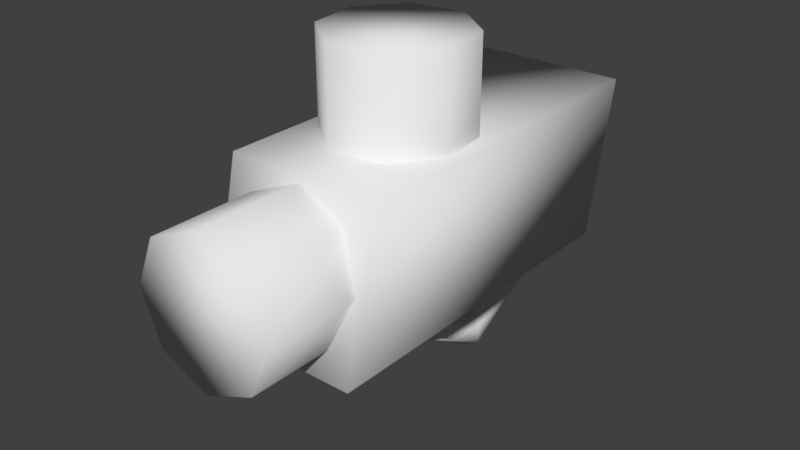 # Source: cookielauncher.blend  (saved by Blender 2.79.0; exported with 4.5.12 LTS)
import bpy
from mathutils import Matrix  # noqa: F401  (used for matrix-valued properties, if any)

bpy.ops.wm.read_factory_settings(use_empty=True)
scene = bpy.context.scene
scene.name = 'Scene'

# ---- collections
col_collection_1 = bpy.data.collections.new('Collection 1'); scene.collection.children.link(col_collection_1)

# ---- materials (node trees are filled in below, after node groups)
mat_glass = bpy.data.materials.new('glass')
mat_glass.alpha_threshold = 0.0
mat_glass.use_transparent_shadow = False
mat_glass.roughness = 0.5
mat_launcher = bpy.data.materials.new('launcher')
mat_launcher.alpha_threshold = 0.0
mat_launcher.use_transparent_shadow = False
mat_launcher.roughness = 0.5
mat_cookie = bpy.data.materials.new('cookie')
mat_cookie.alpha_threshold = 0.0
mat_cookie.use_transparent_shadow = False
mat_cookie.preview_render_type = 'SHADERBALL'
mat_cookie.roughness = 0.5

# ---- material node trees

# ---- world
world_world = bpy.data.worlds.new('World'); scene.world = world_world
world_world.color = (0.05088, 0.05088, 0.05088)
world_world.use_sun_shadow = False
world_world.sun_shadow_jitter_overblur = 0.0
world_world.cycles.sampling_method = 'MANUAL'

# ---- meshes
me_torus_001 = bpy.data.meshes.new('Torus.001')
me_torus_001.from_pydata([(1.25, 0.0, 0.0), (1.125, 0.0, 0.2165), (0.875, 0.0, 0.2165), (0.75, 0.0, 3.062e-17), (0.875, 0.0, -0.2165), (1.125, 0.0, -0.2165), (0.625, 1.083, 0.0), (0.5625, 0.9743, 0.2165), (0.4375, 0.7578, 0.2165), (0.375, 0.6495, 3.062e-17), (0.4375, 0.7578, -0.2165), (0.5625, 0.9743, -0.2165), (-0.625, 1.083, 0.0), (-0.5625, 0.9743, 0.2165), (-0.4375, 0.7578, 0.2165), (-0.375, 0.6495, 3.062e-17), (-0.4375, 0.7578, -0.2165), (-0.5625, 0.9743, -0.2165), (2.752, -6.274e-14, -6.574e-08), (2.512, -6.262e-14, 0.4154), (2.033, -5.007e-14, 0.4154), (1.793, -3.765e-14, -6.626e-08), (2.033, -3.777e-14, -0.4154), (2.512, -5.032e-14, -0.4154), (1.553, 2.077, -6.675e-08), (1.433, 1.869, 0.4154), (1.193, 1.454, 0.4154), (1.073, 1.246, -6.687e-08), (1.193, 1.454, -0.4154), (1.433, 1.869, -0.4154), (-0.8455, 2.077, -6.807e-08), (-0.7256, 1.869, 0.4154), (-0.4857, 1.454, 0.4154), (-0.3658, 1.246, -6.766e-08), (-0.4857, 1.454, -0.4154), (-0.7256, 1.869, -0.4154), (1.553, -2.077, -6.604e-08), (1.433, -1.869, 0.4154), (1.193, -1.454, 0.4154), (1.073, -1.246, -6.645e-08), (1.193, -1.454, -0.4154), (1.433, -1.869, -0.4154), (-0.3699, -2.077, 3.073e-07), (-0.4898, -1.869, 0.4154), (-0.7296, -1.454, 0.4154), (-0.8495, -1.246, 3.069e-07), (-0.7296, -1.454, -0.4154), (-0.4898, -1.869, -0.4154), (-3.994, -5.465, 0.09021), (-3.994, -8.549, 0.09021), (-3.472, -5.465, 1.351), (-3.472, -8.549, 1.351), (-2.211, -5.465, 1.874), (-2.211, -8.549, 1.874), (-0.9496, -5.465, 1.351), (-0.9496, -8.549, 1.351), (-0.4273, -5.465, 0.09021), (-0.4273, -8.549, 0.09021), (-0.9496, -5.465, -1.171), (-0.9496, -8.549, -1.171), (-2.211, -5.465, -1.693), (-2.211, -8.549, -1.693), (-3.472, -5.465, -1.171), (-3.472, -8.549, -1.171), (-6.45, -4.317, 0.9678), (-1.36, -4.317, 0.9678), (-6.45, -3.251, 1.786), (-1.36, -3.251, 1.786), (-6.45, -1.919, 1.61), (-1.36, -1.919, 1.61), (-6.45, -1.101, 0.5445), (-1.36, -1.101, 0.5445), (-6.45, -1.277, -0.7874), (-1.36, -1.277, -0.7874), (-6.45, -2.343, -1.605), (-1.36, -2.343, -1.605), (-6.45, -3.674, -1.43), (-1.36, -3.674, -1.43), (-6.45, -4.492, -0.3641), (-1.36, -4.492, -0.3641), (-0.292, -6.639, -1.828), (-4.129, -5.788, -1.828), (-0.292, 2.238, -1.828), (-4.129, 3.089, -1.828), (-0.292, -6.639, 2.009), (-4.129, -5.788, 2.009), (-0.292, 2.238, 2.009), (-4.129, 3.089, 2.009)], [], [(0, 6, 7, 1), (1, 7, 8, 2), (2, 8, 9, 3), (3, 9, 10, 4), (4, 10, 11, 5), (5, 11, 6, 0), (6, 12, 13, 7), (7, 13, 14, 8), (8, 14, 15, 9), (9, 15, 16, 10), (10, 16, 17, 11), (11, 17, 12, 6), (2, 3, 1), (1, 3, 4), (0, 1, 5), (5, 1, 4), (18, 24, 25, 19), (19, 25, 26, 20), (20, 26, 27, 21), (21, 27, 28, 22), (22, 28, 29, 23), (23, 29, 24, 18), (24, 30, 31, 25), (25, 31, 32, 26), (26, 32, 33, 27), (27, 33, 34, 28), (28, 34, 35, 29), (29, 35, 30, 24), (36, 18, 19, 37), (37, 19, 20, 38), (38, 20, 21, 39), (39, 21, 22, 40), (40, 22, 23, 41), (41, 23, 18, 36), (36, 37, 43, 42), (37, 38, 44, 43), (41, 36, 42, 47), (40, 41, 47, 46), (39, 40, 46, 45), (38, 39, 45, 44), (48, 49, 51, 50), (50, 51, 53, 52), (52, 53, 55, 54), (54, 55, 57, 56), (56, 57, 59, 58), (58, 59, 61, 60), (51, 49, 63, 61, 59, 57, 55, 53), (60, 61, 63, 62), (62, 63, 49, 48), (64, 65, 67, 66), (66, 67, 69, 68), (68, 69, 71, 70), (70, 71, 73, 72), (72, 73, 75, 74), (74, 75, 77, 76), (76, 77, 79, 78), (78, 79, 65, 64), (64, 66, 68, 70, 72, 74, 76, 78), (80, 81, 83, 82), (82, 83, 87, 86), (86, 87, 85, 84), (84, 85, 81, 80), (82, 86, 84, 80), (87, 83, 81, 85)])
me_torus_001.polygons.foreach_set('use_smooth', [True] * 64)
me_torus_001.polygons.foreach_set('material_index', [1, 1, 1, 1, 1, 1, 1, 1, 1, 1, 1, 1, 1, 1, 1, 1, 1, 1, 1, 1, 1, 1, 1, 1, 1, 1, 1, 1, 1, 1, 1, 1, 1, 1, 1, 1, 1, 1, 1, 1, 1, 1, 1, 1, 1, 1, 1, 1, 1, 0, 0, 0, 0, 0, 0, 0, 0, 0, 1, 1, 1, 1, 1, 1])
_uv = me_torus_001.uv_layers.new(name='UVMap')
_uv.uv.foreach_set('vector', [0.2441, 0.7237, 0.2441, 0.6587, 0.2566, 0.6652, 0.2566, 0.7237, 0.4351, 0.925, 0.4026, 0.8666, 0.4171, 0.8666, 0.4424, 0.912, 0.6634, 0.7645, 0.6634, 0.81, 0.6509, 0.8035, 0.6509, 0.7645, 0.6509, 0.7645, 0.6509, 0.8035, 0.6383, 0.81, 0.6383, 0.7645, 0.9283, 0.363, 0.903, 0.4085, 0.8885, 0.4085, 0.921, 0.35, 0.2315, 0.7237, 0.2315, 0.6652, 0.2441, 0.6587, 0.2441, 0.7237, 0.2441, 0.5838, 0.2441, 0.6587, 0.2315, 0.6547, 0.2315, 0.5873, 0.4026, 0.8666, 0.4351, 0.8081, 0.4424, 0.8211, 0.4171, 0.8666, 0.2566, 0.7237, 0.2566, 0.7762, 0.2441, 0.7723, 0.2441, 0.7273, 0.2441, 0.7273, 0.2441, 0.7723, 0.2315, 0.7762, 0.2315, 0.7237, 0.903, 0.4085, 0.9283, 0.4539, 0.921, 0.4669, 0.8885, 0.4085, 0.2566, 0.5873, 0.2566, 0.6547, 0.2441, 0.6587, 0.2441, 0.5838, 0.2315, 0.7837, 0.2441, 0.7762, 0.2315, 0.7987, 0.2315, 0.7987, 0.2441, 0.7762, 0.2566, 0.7837, 0.2441, 0.8062, 0.2315, 0.7987, 0.2566, 0.7987, 0.2566, 0.7987, 0.2315, 0.7987, 0.2566, 0.7837, 0.9125, 0.1246, 0.9125, 0.2493, 0.8885, 0.2368, 0.8885, 0.1246, 0.4442, 0.6959, 0.3818, 0.8081, 0.3679, 0.7832, 0.4165, 0.6959, 0.8571, 0.8443, 0.8571, 0.757, 0.8811, 0.7695, 0.8811, 0.8443, 0.8811, 0.8443, 0.8811, 0.7695, 0.9052, 0.757, 0.9052, 0.8443, 0.8262, 0.6448, 0.7777, 0.5576, 0.7915, 0.5327, 0.854, 0.6448, 0.9366, 0.1246, 0.9366, 0.2368, 0.9125, 0.2493, 0.9125, 0.1246, 0.6143, 0.7645, 0.6143, 0.9084, 0.5902, 0.9008, 0.5902, 0.7713, 0.3818, 0.8081, 0.2568, 0.8081, 0.2707, 0.7832, 0.3679, 0.7832, 0.9366, 0.2493, 0.9366, 0.35, 0.9125, 0.3426, 0.9125, 0.2562, 0.9125, 0.2562, 0.9125, 0.3426, 0.8885, 0.35, 0.8885, 0.2493, 0.7777, 0.5576, 0.6805, 0.5576, 0.6666, 0.5327, 0.7915, 0.5327, 0.6383, 0.7713, 0.6383, 0.9008, 0.6143, 0.9084, 0.6143, 0.7645, 0.9125, 0.0, 0.9125, 0.1246, 0.8885, 0.1246, 0.8885, 0.01246, 0.3818, 0.5838, 0.4442, 0.6959, 0.4165, 0.6959, 0.3679, 0.6087, 0.8571, 0.9315, 0.8571, 0.8443, 0.8811, 0.8443, 0.8811, 0.919, 0.8811, 0.919, 0.8811, 0.8443, 0.9052, 0.8443, 0.9052, 0.9315, 0.7777, 0.7321, 0.8262, 0.6448, 0.854, 0.6448, 0.7915, 0.757, 0.9366, 0.01246, 0.9366, 0.1246, 0.9125, 0.1246, 0.9125, 0.0, 0.2181, 0.8149, 0.2422, 0.8224, 0.2422, 0.9377, 0.2181, 0.9303, 0.3818, 0.5838, 0.3679, 0.6087, 0.2566, 0.6087, 0.2705, 0.5838, 0.1941, 0.8224, 0.2181, 0.8149, 0.2181, 0.9303, 0.1941, 0.9377, 0.7777, 0.7321, 0.7915, 0.757, 0.6802, 0.757, 0.6664, 0.7321, 0.17, 0.8226, 0.1941, 0.8149, 0.1941, 0.9303, 0.17, 0.9379, 0.146, 0.8149, 0.17, 0.8226, 0.17, 0.9379, 0.146, 0.9303, 0.927, 0.5327, 0.927, 0.7177, 0.854, 0.7177, 0.854, 0.5327, 0.4442, 0.9496, 0.4442, 0.7645, 0.5172, 0.7645, 0.5172, 0.9496, 0.5172, 0.9496, 0.5172, 0.7645, 0.5902, 0.7645, 0.5902, 0.9496, 3.45e-08, 1.0, 0.0, 0.8149, 0.073, 0.8149, 0.073, 1.0, 0.073, 1.0, 0.073, 0.8149, 0.146, 0.8149, 0.146, 1.0, 0.4026, 0.8081, 0.4026, 0.9931, 0.3296, 0.9931, 0.3296, 0.8081, 0.7222, 0.9548, 0.6664, 0.8968, 0.6664, 0.8149, 0.7222, 0.757, 0.8012, 0.757, 0.8571, 0.8149, 0.8571, 0.8969, 0.8012, 0.9548, 0.3296, 0.8081, 0.3296, 0.9931, 0.2566, 0.9931, 0.2566, 0.8081, 1.0, 0.5327, 1.0, 0.7177, 0.927, 0.7177, 0.927, 0.5327, 0.3694, 0.6108, 0.3694, 7.153e-08, 0.4776, 2.861e-08, 0.4776, 0.6108, 0.4776, 0.6108, 0.4776, 2.861e-08, 0.6306, 1.431e-08, 0.6306, 0.6108, 0.6306, 0.6108, 0.6306, 1.431e-08, 0.7388, 0.0, 0.7388, 0.6108, 0.3694, 1.144e-07, 0.3694, 0.6108, 0.2612, 0.6108, 0.2612, 1.144e-07, 0.2612, 1.144e-07, 0.2612, 0.6108, 0.1082, 0.6108, 0.1082, 1.144e-07, 0.1082, 1.144e-07, 0.1082, 0.6108, 0.0, 0.6108, 2.716e-08, 0.0, 1.0, 0.0, 1.0, 0.6108, 0.8918, 0.6108, 0.8918, 0.0, 0.8918, 0.0, 0.8918, 0.6108, 0.7388, 0.6108, 0.7388, 0.0, 0.1082, 0.6108, 0.2612, 0.6108, 0.3694, 0.7248, 0.3694, 0.886, 0.2612, 1.0, 0.1082, 1.0, 2.716e-08, 0.886, 0.0, 0.7248, 0.2221, 0.5838, 1.656e-07, 0.5327, 0.0, 0.0, 0.2221, 0.05108, 0.4442, 0.7645, 0.4442, 0.5327, 0.6664, 0.5327, 0.6664, 0.7645, 0.2221, 0.05108, 0.4442, 0.0, 0.4442, 0.5327, 0.2221, 0.5838, 0.2221, 0.5838, 0.2221, 0.8149, 4.14e-08, 0.8149, 0.0, 0.5838, 0.8885, 0.5327, 0.6664, 0.5327, 0.6664, 2.861e-08, 0.8885, 0.0, 0.4442, 8.584e-08, 0.6664, 0.0, 0.6664, 0.5327, 0.4442, 0.5327])
me_torus_001.materials.append(mat_glass)
me_torus_001.materials.append(mat_launcher)
me_torus_001.use_remesh_preserve_volume = False
me_torus_001.use_remesh_preserve_attributes = False
me_torus_001.use_mirror_vertex_groups = False
me_torus_001.update()
me_icosphere = bpy.data.meshes.new('Icosphere')
me_icosphere.from_pydata([(0.0, 0.0, -1.0), (0.7236, -0.5257, -0.4472), (-0.2764, -0.8506, -0.4472), (-0.8944, 0.0, -0.4472), (-0.2764, 0.8506, -0.4472), (0.7236, 0.5257, -0.4472), (0.2764, -0.8506, 0.4472), (-0.7236, -0.5257, 0.4472), (-0.7236, 0.5257, 0.4472), (0.2764, 0.8506, 0.4472), (0.8944, 0.0, 0.4472), (0.0, 0.0, 1.0), (-0.1625, -0.5, -0.8507), (0.4253, -0.309, -0.8507), (0.2629, -0.809, -0.5257), (0.8506, 0.0, -0.5257), (0.4253, 0.309, -0.8507), (-0.5257, 0.0, -0.8507), (-0.6882, -0.5, -0.5257), (-0.1625, 0.5, -0.8507), (-0.6882, 0.5, -0.5257), (0.2629, 0.809, -0.5257), (0.9511, -0.309, 0.0), (0.9511, 0.309, 0.0), (0.0, -1.0, 0.0), (0.5878, -0.809, 0.0), (-0.9511, -0.309, 0.0), (-0.5878, -0.809, 0.0), (-0.5878, 0.809, 0.0), (-0.9511, 0.309, 0.0), (0.5878, 0.809, 0.0), (0.0, 1.0, 0.0), (0.6882, -0.5, 0.5257), (-0.2629, -0.809, 0.5257), (-0.8506, 0.0, 0.5257), (-0.2629, 0.809, 0.5257), (0.6882, 0.5, 0.5257), (0.1625, -0.5, 0.8507), (0.5257, 0.0, 0.8507), (-0.4253, -0.309, 0.8507), (-0.4253, 0.309, 0.8507), (0.1625, 0.5, 0.8507)], [], [(0, 13, 12), (1, 13, 15), (0, 12, 17), (0, 17, 19), (0, 19, 16), (1, 15, 22), (2, 14, 24), (3, 18, 26), (4, 20, 28), (5, 21, 30), (1, 22, 25), (2, 24, 27), (3, 26, 29), (4, 28, 31), (5, 30, 23), (6, 32, 37), (7, 33, 39), (8, 34, 40), (9, 35, 41), (10, 36, 38), (38, 41, 11), (38, 36, 41), (36, 9, 41), (41, 40, 11), (41, 35, 40), (35, 8, 40), (40, 39, 11), (40, 34, 39), (34, 7, 39), (39, 37, 11), (39, 33, 37), (33, 6, 37), (37, 38, 11), (37, 32, 38), (32, 10, 38), (23, 36, 10), (23, 30, 36), (30, 9, 36), (31, 35, 9), (31, 28, 35), (28, 8, 35), (29, 34, 8), (29, 26, 34), (26, 7, 34), (27, 33, 7), (27, 24, 33), (24, 6, 33), (25, 32, 6), (25, 22, 32), (22, 10, 32), (30, 31, 9), (30, 21, 31), (21, 4, 31), (28, 29, 8), (28, 20, 29), (20, 3, 29), (26, 27, 7), (26, 18, 27), (18, 2, 27), (24, 25, 6), (24, 14, 25), (14, 1, 25), (22, 23, 10), (22, 15, 23), (15, 5, 23), (16, 21, 5), (16, 19, 21), (19, 4, 21), (19, 20, 4), (19, 17, 20), (17, 3, 20), (17, 18, 3), (17, 12, 18), (12, 2, 18), (15, 16, 5), (15, 13, 16), (13, 0, 16), (12, 14, 2), (12, 13, 14), (13, 1, 14)])
me_icosphere.polygons.foreach_set('use_smooth', [True] * 80)
_uv = me_icosphere.uv_layers.new(name='UVMap')
_uv.uv.foreach_set('vector', [0.4977, 0.4987, 0.7061, 0.3478, 0.418, 0.2545, 0.8523, 0.2419, 0.7061, 0.3478, 0.9146, 0.4987, 0.4977, 0.4987, 0.418, 0.2545, 0.24, 0.4987, 0.4977, 0.4987, 0.24, 0.4987, 0.418, 0.7428, 0.4977, 0.4987, 0.418, 0.7428, 0.7061, 0.6496, 0.8523, 0.2419, 0.9146, 0.4987, 0.9638, 0.3478, 0.3622, 0.08328, 0.6265, 0.1036, 0.4977, 0.01035, 0.05925, 0.4987, 0.1603, 0.2545, 0.03149, 0.3478, 0.3622, 0.914, 0.1603, 0.7428, 0.2096, 0.8937, 0.8523, 0.7554, 0.6265, 0.8937, 0.7858, 0.8937, 0.8523, 0.2419, 0.9638, 0.3478, 0.7858, 0.1036, 0.3622, 0.08328, 0.4977, 0.01035, 0.2096, 0.1036, 0.05925, 0.4987, 0.03149, 0.3478, 0.03149, 0.6496, 0.3622, 0.914, 0.2096, 0.8937, 0.4977, 0.987, 0.8523, 0.7554, 0.7858, 0.8937, 0.9638, 0.6496, 0.6331, 0.08328, 0.835, 0.2545, 0.5773, 0.2545, 0.143, 0.2419, 0.3688, 0.1036, 0.2892, 0.3478, 0.143, 0.7554, 0.08071, 0.4987, 0.2892, 0.6496, 0.6331, 0.914, 0.3688, 0.8937, 0.5773, 0.7428, 0.9361, 0.4987, 0.835, 0.7428, 0.7553, 0.4987, 0.7553, 0.4987, 0.5773, 0.7428, 0.4977, 0.4987, 0.7553, 0.4987, 0.835, 0.7428, 0.5773, 0.7428, 0.835, 0.7428, 0.6331, 0.914, 0.5773, 0.7428, 0.5773, 0.7428, 0.2892, 0.6496, 0.4977, 0.4987, 0.5773, 0.7428, 0.3688, 0.8937, 0.2892, 0.6496, 0.3688, 0.8937, 0.143, 0.7554, 0.2892, 0.6496, 0.2892, 0.6496, 0.2892, 0.3478, 0.4977, 0.4987, 0.2892, 0.6496, 0.08071, 0.4987, 0.2892, 0.3478, 0.08071, 0.4987, 0.143, 0.2419, 0.2892, 0.3478, 0.2892, 0.3478, 0.5773, 0.2545, 0.4977, 0.4987, 0.2892, 0.3478, 0.3688, 0.1036, 0.5773, 0.2545, 0.3688, 0.1036, 0.6331, 0.08328, 0.5773, 0.2545, 0.5773, 0.2545, 0.7553, 0.4987, 0.4977, 0.4987, 0.5773, 0.2545, 0.835, 0.2545, 0.7553, 0.4987, 0.835, 0.2545, 0.9361, 0.4987, 0.7553, 0.4987, 0.9638, 0.6496, 0.835, 0.7428, 0.9361, 0.4987, 0.9638, 0.6496, 0.7858, 0.8937, 0.835, 0.7428, 0.7858, 0.8937, 0.6331, 0.914, 0.835, 0.7428, 0.4977, 0.987, 0.3688, 0.8937, 0.6331, 0.914, 0.4977, 0.987, 0.2096, 0.8937, 0.3688, 0.8937, 0.2096, 0.8937, 0.143, 0.7554, 0.3688, 0.8937, 0.03149, 0.6496, 0.08071, 0.4987, 0.143, 0.7554, 0.03149, 0.6496, 0.03149, 0.3478, 0.08071, 0.4987, 0.03149, 0.3478, 0.143, 0.2419, 0.08071, 0.4987, 0.2096, 0.1036, 0.3688, 0.1036, 0.143, 0.2419, 0.2096, 0.1036, 0.4977, 0.01035, 0.3688, 0.1036, 0.4977, 0.01035, 0.6331, 0.08328, 0.3688, 0.1036, 0.7858, 0.1036, 0.835, 0.2545, 0.6331, 0.08328, 0.7858, 0.1036, 0.9638, 0.3478, 0.835, 0.2545, 0.9638, 0.3478, 0.9361, 0.4987, 0.835, 0.2545, 0.7858, 0.8937, 0.4977, 0.987, 0.6331, 0.914, 0.7858, 0.8937, 0.6265, 0.8937, 0.4977, 0.987, 0.6265, 0.8937, 0.3622, 0.914, 0.4977, 0.987, 0.2096, 0.8937, 0.03149, 0.6496, 0.143, 0.7554, 0.2096, 0.8937, 0.1603, 0.7428, 0.03149, 0.6496, 0.1603, 0.7428, 0.05925, 0.4987, 0.03149, 0.6496, 0.03149, 0.3478, 0.2096, 0.1036, 0.143, 0.2419, 0.03149, 0.3478, 0.1603, 0.2545, 0.2096, 0.1036, 0.1603, 0.2545, 0.3622, 0.08328, 0.2096, 0.1036, 0.4977, 0.01035, 0.7858, 0.1036, 0.6331, 0.08328, 0.4977, 0.01035, 0.6265, 0.1036, 0.7858, 0.1036, 0.6265, 0.1036, 0.8523, 0.2419, 0.7858, 0.1036, 0.9638, 0.3478, 0.9638, 0.6496, 0.9361, 0.4987, 0.9638, 0.3478, 0.9146, 0.4987, 0.9638, 0.6496, 0.9146, 0.4987, 0.8523, 0.7554, 0.9638, 0.6496, 0.7061, 0.6496, 0.6265, 0.8937, 0.8523, 0.7554, 0.7061, 0.6496, 0.418, 0.7428, 0.6265, 0.8937, 0.418, 0.7428, 0.3622, 0.914, 0.6265, 0.8937, 0.418, 0.7428, 0.1603, 0.7428, 0.3622, 0.914, 0.418, 0.7428, 0.24, 0.4987, 0.1603, 0.7428, 0.24, 0.4987, 0.05925, 0.4987, 0.1603, 0.7428, 0.24, 0.4987, 0.1603, 0.2545, 0.05925, 0.4987, 0.24, 0.4987, 0.418, 0.2545, 0.1603, 0.2545, 0.418, 0.2545, 0.3622, 0.08328, 0.1603, 0.2545, 0.9146, 0.4987, 0.7061, 0.6496, 0.8523, 0.7554, 0.9146, 0.4987, 0.7061, 0.3478, 0.7061, 0.6496, 0.7061, 0.3478, 0.4977, 0.4987, 0.7061, 0.6496, 0.418, 0.2545, 0.6265, 0.1036, 0.3622, 0.08328, 0.418, 0.2545, 0.7061, 0.3478, 0.6265, 0.1036, 0.7061, 0.3478, 0.8523, 0.2419, 0.6265, 0.1036])
me_icosphere.materials.append(mat_cookie)
me_icosphere.use_remesh_preserve_volume = False
me_icosphere.use_remesh_preserve_attributes = False
me_icosphere.use_mirror_vertex_groups = False
me_icosphere.update()

# ---- objects
ob_launcher = bpy.data.objects.new('launcher', me_torus_001)
ob_cookie = bpy.data.objects.new('cookie', me_icosphere)

# ---- transforms, parenting, visibility, modifiers, constraints
ob_launcher.location = (-0.04702, -0.6099, -1.152)
ob_launcher.rotation_euler = (-1.344e-07, 1.571, 0.0)
ob_launcher.scale = (0.5212, 0.5212, 0.5212)
ob_launcher.lineart.crease_threshold = 0.0
ob_cookie.parent = ob_launcher
ob_cookie.matrix_parent_inverse = Matrix(((3.736e-07, 2.635e-07, -1.919, -2.211), (-2.578e-07, 1.919, 0.0, 1.17), (1.919, 2.575e-07, 3.725e-07, 0.09021), (0.0, 0.0, 0.0, 1.0)))
ob_cookie.location = (0.02195, -2.076, 0.8293)
ob_cookie.rotation_euler = (0.0, 0.0, 3.142)
ob_cookie.scale = (-0.8313, -0.8282, -0.1667)
ob_cookie.lineart.crease_threshold = 0.0
_m = ob_cookie.modifiers.new('Array', 'ARRAY')
_m.count = 5
_m.constant_offset_displace = (0.0, 0.0, 0.0)
_m.relative_offset_displace = (0.0, 0.0, -0.9)

# ---- collection membership
col_collection_1.objects.link(ob_launcher)
col_collection_1.objects.link(ob_cookie)

# ---- scene / render settings (as saved in the file)
scene.frame_start = 1; scene.frame_end = 250; scene.frame_set(1)
scene.render.engine = 'BLENDER_EEVEE_NEXT'
scene.render.resolution_percentage = 50
scene.render.dither_intensity = 0.0
scene.cycles.use_denoising = False
scene.cycles.samples = 128
scene.cycles.sampling_pattern = 'TABULATED_SOBOL'
scene.cycles.use_adaptive_sampling = False
scene.cycles.use_light_tree = False
scene.cycles.blur_glossy = 0.0
scene.cycles.sample_clamp_indirect = 0.0
scene.view_settings.view_transform = 'Standard'
bpy.context.view_layer.update()

# ---- added for rendering (the .blend has no active camera and no usable light): camera, sun
cam_auto = bpy.data.cameras.new('AutoCamera')
cam_auto.lens = 50.0
cam_auto.sensor_width = 36.0
cam_auto.clip_end = 1000.0
ob_auto_camera = bpy.data.objects.new('AutoCamera', cam_auto)
scene.collection.objects.link(ob_auto_camera)
ob_auto_camera.location = (7.38981, -10.9006, 5.72323)
ob_auto_camera.rotation_euler = (1.09748, -7.21219e-08, 0.694738)
scene.camera = ob_auto_camera
light_auto_sun = bpy.data.lights.new('AutoSun', 'SUN')
light_auto_sun.energy = 3.0
light_auto_sun.angle = 0.0523599
ob_auto_sun = bpy.data.objects.new('AutoSun', light_auto_sun)
scene.collection.objects.link(ob_auto_sun)
ob_auto_sun.rotation_euler = (0.872665, 0.174533, 0.523599)
bpy.context.view_layer.update()
